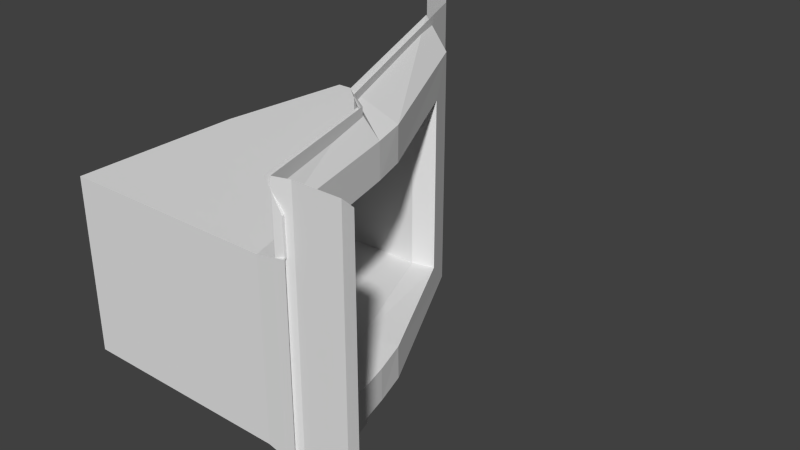 # Source: Tile00_DoorJamb2x_1.blend  (saved by Blender 2.71.0; exported with 4.5.12 LTS)
import bpy
from mathutils import Matrix  # noqa: F401  (used for matrix-valued properties, if any)

bpy.ops.wm.read_factory_settings(use_empty=True)
scene = bpy.context.scene
scene.name = 'Scene'

# ---- collections
col_collection_1 = bpy.data.collections.new('Collection 1'); scene.collection.children.link(col_collection_1)

# ---- materials (node trees are filled in below, after node groups)
mat_material_001 = bpy.data.materials.new('Material.001')
mat_material_001.alpha_threshold = 0.0
mat_material_001.use_transparent_shadow = False
mat_material_001.roughness = 0.5
mat_material_001.line_color = (0.0, 0.0, 0.0, 1.0)

# ---- material node trees

# ---- world
world_world = bpy.data.worlds.new('World'); scene.world = world_world
world_world.color = (0.05088, 0.05088, 0.05088)
world_world.use_sun_shadow = False
world_world.sun_shadow_jitter_overblur = 0.0
world_world.cycles.sampling_method = 'MANUAL'
world_world.cycles.sample_map_resolution = 256

# ---- meshes
me_plane_028 = bpy.data.meshes.new('Plane.028')
me_plane_028.from_pydata([(0.2171, 0.8976, -0.9889), (0.2171, 0.8976, 0.9889), (0.002696, 1.08, -0.9889), (0.002699, 1.08, 0.9889), (0.4594, 0.0001639, -0.9889), (0.4594, 0.000167, 0.9889), (-0.5418, 2.415, -0.9889), (-0.5418, 2.415, 0.9889), (0.1314, 0.8593, -0.5558), (0.1314, 0.8593, 0.5558), (0.05863, 1.09, -0.5558), (0.05863, 1.09, 0.5558), (0.3711, 0.003802, -0.5558), (0.3711, 0.003803, 0.5558), (-0.2792, 1.96, -0.5558), (-0.2792, 1.96, 0.5558), (0.3345, 0.9342, -0.5958), (0.3345, 0.9342, 0.5958), (0.2607, 1.17, -0.5958), (0.2607, 1.17, 0.5958), (0.5648, -0.001718, -0.5958), (0.5648, -0.001716, 0.5958), (-0.169, 2.057, -0.5958), (-0.169, 2.057, 0.5958), (0.3333, 0.9339, -0.8192), (0.3334, 0.9339, 0.8192), (0.2622, 1.171, -0.8192), (0.2622, 1.171, 0.8192), (0.5632, -0.002056, -0.8192), (0.5632, -0.002053, 0.8192), (-0.2925, 2.31, -0.8192), (-0.2925, 2.31, 0.8192), (-1.0, 0.8539, -0.5558), (-1.0, 0.854, 0.5558), (-1.0, 1.083, -0.5558), (-1.0, 1.083, 0.5558), (-1.0, 0.004858, -0.5558), (-1.0, 0.00486, 0.5558), (-0.9, 1.96, -0.5558), (-0.9, 1.96, 0.5558), (0.5, -1.57e-06, -1.0), (0.5, -2.235e-07, -3.444e-06), (0.25, 0.9, -1.0), (0.09999, 1.0, -1.0), (-0.6, 2.7, -1.0), (-0.6, 2.7, 1.752e-06), (-0.75, 2.9, -1.0), (-0.75, 2.9, 2.692e-06), (-1.0, 3.0, -1.0), (-1.0, 3.0, 4.614e-06), (0.6, 0.03, -1.0), (0.6, 0.03, -4.308e-06), (0.9, 0.03, -1.0), (0.9, 0.03, -6.746e-06), (1.0, -1.622e-06, -1.0), (1.0, -2.533e-07, -7.627e-06), (0.6, 0.03, -0.76), (-0.4324, 2.293, 8.418e-07), (0.9, 0.03, -0.76), (1.0, -1.511e-06, -0.76), (0.25, 0.9, -0.76), (0.1, 1.0, -0.76), (0.5, -1.459e-06, -0.76), (-0.4324, 2.293, -0.76), (0.5, 1.123e-06, 1.0), (0.25, 0.9, 1.0), (0.1, 1.0, 1.0), (-0.6, 2.7, 1.0), (-0.75, 2.9, 1.0), (-1.0, 3.0, 1.0), (0.6, 0.03, 1.0), (0.9, 0.03, 1.0), (1.0, 1.086e-06, 1.0), (1.0, 9.478e-07, 0.752), (0.25, 0.9, 0.752), (0.1, 1.0, 0.752), (0.5, 1.007e-06, 0.752), (0.6, 0.03, 0.752), (0.9, 0.03, 0.752), (-0.4324, 2.293, 0.752)], [], [(15, 14, 22, 23), (11, 19, 17, 9), (9, 17, 21, 13), (11, 15, 23, 19), (10, 18, 22, 14), (8, 16, 18, 10), (12, 20, 16, 8), (1, 5, 29, 25), (7, 3, 27, 31), (2, 6, 30, 26), (0, 2, 26, 24), (4, 0, 24, 28), (6, 7, 31, 30), (3, 1, 25, 27), (30, 31, 23, 22), (30, 22, 18, 26), (18, 16, 24, 26), (16, 20, 28, 24), (31, 27, 19, 23), (17, 19, 27, 25), (21, 17, 25, 29), (15, 11, 35, 39), (14, 15, 39, 38), (10, 14, 38, 34), (11, 9, 33, 35), (8, 10, 34, 32), (9, 13, 37, 33), (12, 8, 32, 36), (13, 12, 36, 37), (13, 21, 20, 12), (62, 40, 42, 60), (60, 42, 43, 61), (61, 43, 44, 45, 57, 63), (45, 44, 46, 47), (47, 46, 48, 49), (62, 41, 51, 56), (50, 56, 58, 52), (52, 58, 59, 54), (58, 53, 55, 59), (40, 62, 56, 50), (56, 51, 53, 58), (64, 76, 74, 65), (65, 74, 75, 66), (67, 45, 47, 68), (41, 76, 77, 51), (78, 71, 72, 73), (53, 78, 73, 55), (76, 64, 70, 77), (77, 70, 71, 78), (51, 77, 78, 53), (68, 47, 49, 69), (66, 75, 79, 57, 45, 67)])
_uv = me_plane_028.uv_layers.new(name='UVMap')
_uv.uv.foreach_set('vector', [0.2951, 0.1945, 0.4466, 0.1945, 0.4515, 0.2005, 0.2902, 0.2005, 0.2951, 0.09449, 0.2902, 0.09741, 0.2902, 0.07749, 0.2951, 0.07501, 0.2951, 0.07501, 0.2902, 0.07749, 0.2902, 0.0007758, 0.2951, 0.0006079, 0.2951, 0.09449, 0.2951, 0.1945, 0.2902, 0.2005, 0.2902, 0.09741, 0.4466, 0.09449, 0.4515, 0.09741, 0.4515, 0.2005, 0.4466, 0.1945, 0.4466, 0.07501, 0.4515, 0.07749, 0.4515, 0.09741, 0.4466, 0.09449, 0.4466, 0.000608, 0.4515, 0.0007758, 0.4515, 0.07749, 0.4466, 0.07501, 0.2602, 0.07598, 0.2602, -0.001567, 0.27, 0.0007758, 0.27, 0.07749, 0.2602, 0.2347, 0.2602, 0.09402, 0.27, 0.09741, 0.27, 0.2224, 0.4814, 0.09402, 0.4814, 0.2347, 0.4716, 0.2224, 0.4716, 0.09741, 0.4814, 0.07598, 0.4814, 0.09402, 0.4716, 0.09741, 0.4716, 0.07749, 0.4814, -0.001567, 0.4814, 0.07598, 0.4716, 0.07749, 0.4716, 0.0007758, 0.4814, 0.2347, 0.2602, 0.2347, 0.27, 0.2224, 0.4716, 0.2224, 0.2602, 0.09402, 0.2602, 0.07598, 0.27, 0.07749, 0.27, 0.09741, 0.4716, 0.2224, 0.27, 0.2224, 0.2902, 0.2005, 0.4515, 0.2005, 0.4716, 0.2224, 0.4515, 0.2005, 0.4515, 0.09741, 0.4716, 0.09741, 0.4515, 0.09741, 0.4515, 0.07749, 0.4716, 0.07749, 0.4716, 0.09741, 0.4515, 0.07749, 0.4515, 0.0007758, 0.4716, 0.0007758, 0.4716, 0.07749, 0.27, 0.2224, 0.27, 0.09741, 0.2902, 0.09741, 0.2902, 0.2005, 0.2902, 0.07749, 0.2902, 0.09741, 0.27, 0.09741, 0.27, 0.07749, 0.2902, 0.0007758, 0.2902, 0.07749, 0.27, 0.07749, 0.27, 0.0007758, 0.3017, 0.06545, 0.3017, 0.03506, 0.3017, 0.1119, 0.3017, 0.114, 0.4394, 0.06545, 0.3017, 0.06545, 0.3017, 0.114, 0.4394, 0.114, 0.4394, 0.03506, 0.4394, 0.06545, 0.4394, 0.114, 0.4394, 0.1119, 0.3017, 0.03506, 0.3017, 0.03001, 0.3017, 0.1115, 0.3017, 0.1119, 0.4394, 0.03001, 0.4394, 0.03506, 0.4394, 0.1119, 0.4394, 0.1115, 0.3017, 0.03001, 0.3017, 0.01338, 0.3017, 0.11, 0.3017, 0.1115, 0.4394, 0.01338, 0.4394, 0.03001, 0.4394, 0.1115, 0.4394, 0.11, 0.3017, 0.01338, 0.4394, 0.01338, 0.4394, 0.11, 0.3017, 0.11, 0.3017, 0.01338, 0.2967, -6.279e-05, 0.4444, -6.258e-05, 0.4394, 0.01338, 0.1673, 0.7727, 0.2445, 0.7727, 0.2445, 0.8377, 0.1673, 0.8377, 0.1673, 0.8377, 0.2445, 0.8377, 0.2445, 0.8467, 0.1673, 0.8467, 0.1673, 0.8467, 0.2445, 0.8467, 0.2445, 0.9709, 0.08128, 0.9709, 0.08128, 0.9412, 0.1673, 0.9412, 0.08128, 0.9709, 0.2445, 0.9709, 0.2445, 0.9862, 0.08128, 0.9862, 0.08128, 0.9862, 0.2445, 0.9862, 0.2445, 0.9977, 0.08128, 0.9977, 0.1673, 0.7681, 0.08156, 0.7681, 0.08156, 0.7649, 0.1673, 0.7649, 0.2442, 0.7649, 0.1673, 0.7649, 0.1673, 0.7554, 0.2442, 0.7554, 0.2442, 0.7554, 0.1673, 0.7554, 0.1673, 0.7522, 0.2442, 0.7522, 0.1673, 0.7554, 0.08156, 0.7554, 0.08156, 0.7522, 0.1673, 0.7522, 0.2442, 0.7681, 0.1673, 0.7681, 0.1673, 0.7649, 0.2442, 0.7649, 0.1673, 0.7649, 0.08156, 0.7649, 0.08156, 0.7554, 0.1673, 0.7554, 0.003719, 0.7727, 0.08157, 0.7727, 0.08157, 0.8377, 0.003719, 0.8377, 0.003719, 0.8377, 0.08157, 0.8377, 0.08157, 0.8467, 0.003719, 0.8467, 0.003719, 0.9709, 0.1669, 0.9709, 0.1669, 0.9862, 0.003719, 0.9862, 0.1667, 0.7681, 0.0816, 0.7681, 0.0816, 0.7649, 0.1667, 0.7649, 0.0816, 0.7554, 0.004003, 0.7554, 0.004003, 0.7522, 0.0816, 0.7522, 0.1667, 0.7554, 0.0816, 0.7554, 0.0816, 0.7522, 0.1667, 0.7522, 0.0816, 0.7681, 0.004003, 0.7681, 0.004003, 0.7649, 0.0816, 0.7649, 0.0816, 0.7649, 0.004003, 0.7649, 0.004003, 0.7554, 0.0816, 0.7554, 0.1667, 0.7649, 0.0816, 0.7649, 0.0816, 0.7554, 0.1667, 0.7554, 0.003719, 0.9862, 0.1669, 0.9862, 0.1669, 0.9977, 0.003719, 0.9977, 0.003719, 0.8467, 0.08157, 0.8467, 0.08157, 0.9412, 0.1669, 0.9412, 0.1669, 0.9709, 0.003719, 0.9709])
me_plane_028.materials.append(mat_material_001)
me_plane_028.use_remesh_preserve_volume = False
me_plane_028.use_remesh_preserve_attributes = False
me_plane_028.use_mirror_vertex_groups = False
me_plane_028.update()

# ---- objects
ob_plane_036 = bpy.data.objects.new('Plane.036', me_plane_028)

# ---- transforms, parenting, visibility, modifiers, constraints
ob_plane_036.location = (0.0, 0.0, 0.0)
ob_plane_036.lineart.crease_threshold = 0.0

# ---- collection membership
col_collection_1.objects.link(ob_plane_036)

# ---- scene / render settings (as saved in the file)
scene.frame_start = 1; scene.frame_end = 250; scene.frame_set(1)
scene.render.engine = 'BLENDER_EEVEE_NEXT'
scene.render.resolution_percentage = 50
scene.render.dither_intensity = 0.0
scene.cycles.use_denoising = False
scene.cycles.samples = 10
scene.cycles.sampling_pattern = 'TABULATED_SOBOL'
scene.cycles.light_sampling_threshold = 0.0
scene.cycles.use_adaptive_sampling = False
scene.cycles.use_light_tree = False
scene.cycles.blur_glossy = 0.0
scene.cycles.volume_bounces = 1
scene.cycles.pixel_filter_type = 'GAUSSIAN'
scene.cycles.sample_clamp_indirect = 0.0
scene.view_settings.view_transform = 'Standard'
bpy.context.view_layer.update()

# ---- added for rendering (the .blend has no active camera and no usable light): camera, sun
cam_auto = bpy.data.cameras.new('AutoCamera')
cam_auto.lens = 50.0
cam_auto.sensor_width = 36.0
cam_auto.clip_end = 1000.0
ob_auto_camera = bpy.data.objects.new('AutoCamera', cam_auto)
scene.collection.objects.link(ob_auto_camera)
ob_auto_camera.location = (3.8162, -3.08046, 3.05296)
ob_auto_camera.rotation_euler = (1.09748, -7.21219e-08, 0.694738)
scene.camera = ob_auto_camera
light_auto_sun = bpy.data.lights.new('AutoSun', 'SUN')
light_auto_sun.energy = 3.0
light_auto_sun.angle = 0.0523599
ob_auto_sun = bpy.data.objects.new('AutoSun', light_auto_sun)
scene.collection.objects.link(ob_auto_sun)
ob_auto_sun.rotation_euler = (0.872665, 0.174533, 0.523599)
bpy.context.view_layer.update()
